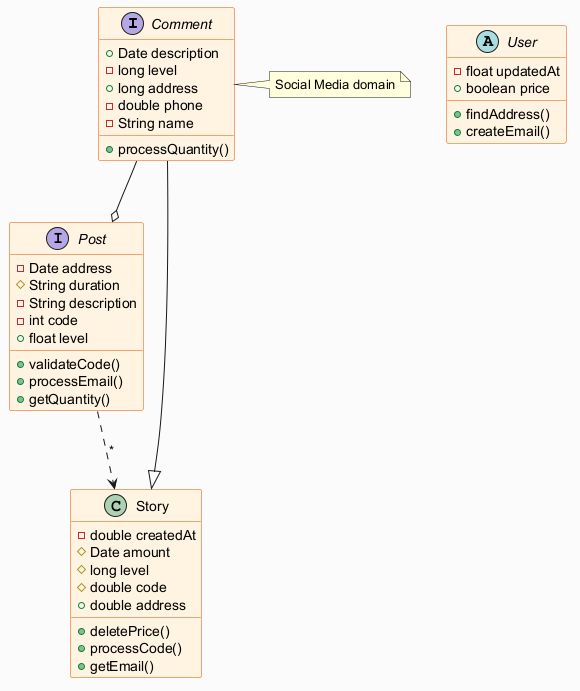

The diagram above was rendered by PlantUML. Its source (embedded in the PNG):
@startuml
skinparam backgroundColor #FAFAFA
skinparam classBackgroundColor #FFF3E0
skinparam classBorderColor #E65100
interface Comment {
  +Date description
  -long level
  +long address
  -double phone
  -String name
  +processQuantity()
}
abstract class User {
  -float updatedAt
  +boolean price
  +findAddress()
  +createEmail()
}
interface Post {
  -Date address
  #String duration
  -String description
  -int code
  +float level
  +validateCode()
  +processEmail()
  +getQuantity()
}
class Story {
  -double createdAt
  #Date amount
  #long level
  #double code
  +double address
  +deletePrice()
  +processCode()
  +getEmail()
}
Comment --|> Story
Comment --o Post
Post ..> Story : "*"
note right of Comment : Social Media domain
@enduml